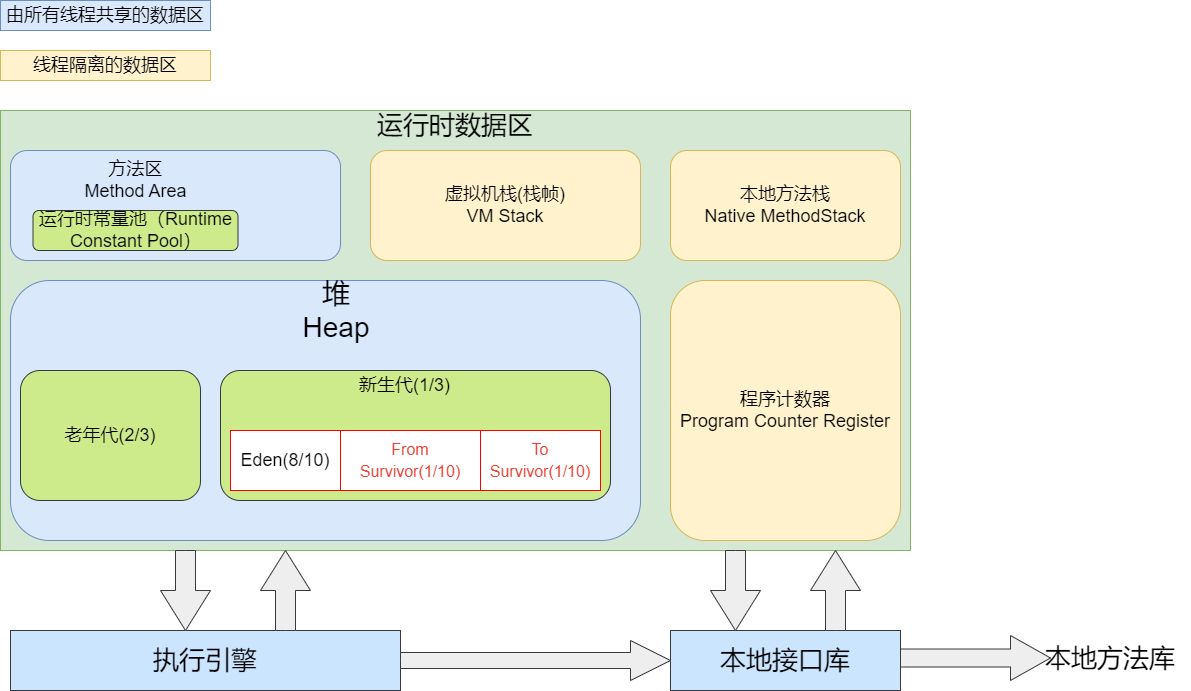

The diagram above was exported from draw.io. Its source (the exported page's mxGraphModel, read from the mxfile embedded in the PNG):
<mxGraphModel dx="1820" dy="850" grid="1" gridSize="10" guides="1" tooltips="1" connect="1" arrows="1" fold="1" page="1" pageScale="1" pageWidth="827" pageHeight="1169" math="0" shadow="0">
  <root>
    <mxCell id="0" />
    <mxCell id="1" parent="0" />
    <mxCell id="3ZBtBt5a3WacTA4lanq2-1" value="" style="rounded=0;whiteSpace=wrap;html=1;fillColor=#d5e8d4;strokeColor=#82b366;" parent="1" vertex="1">
      <mxGeometry x="60" y="140" width="910" height="440" as="geometry" />
    </mxCell>
    <mxCell id="3ZBtBt5a3WacTA4lanq2-2" value="运行时数据区" style="text;html=1;strokeColor=none;fillColor=none;align=center;verticalAlign=middle;whiteSpace=wrap;rounded=0;fontSize=26;" parent="1" vertex="1">
      <mxGeometry x="415" y="140" width="200" height="30" as="geometry" />
    </mxCell>
    <mxCell id="3ZBtBt5a3WacTA4lanq2-3" value="由所有线程共享的数据区" style="rounded=0;whiteSpace=wrap;html=1;fontSize=18;fillColor=#dae8fc;strokeColor=#6c8ebf;" parent="1" vertex="1">
      <mxGeometry x="60" y="30" width="210" height="30" as="geometry" />
    </mxCell>
    <mxCell id="3ZBtBt5a3WacTA4lanq2-4" value="线程隔离的数据区" style="rounded=0;whiteSpace=wrap;html=1;fontSize=18;fillColor=#fff2cc;strokeColor=#d6b656;" parent="1" vertex="1">
      <mxGeometry x="60" y="80" width="210" height="30" as="geometry" />
    </mxCell>
    <mxCell id="3ZBtBt5a3WacTA4lanq2-5" value="" style="rounded=1;whiteSpace=wrap;html=1;fontSize=18;fillColor=#dae8fc;strokeColor=#6c8ebf;" parent="1" vertex="1">
      <mxGeometry x="70" y="180" width="330" height="110" as="geometry" />
    </mxCell>
    <mxCell id="3ZBtBt5a3WacTA4lanq2-6" value="虚拟机栈(栈帧)&lt;br&gt;VM Stack" style="rounded=1;whiteSpace=wrap;html=1;fontSize=18;fillColor=#fff2cc;strokeColor=#d6b656;" parent="1" vertex="1">
      <mxGeometry x="430" y="180" width="270" height="110" as="geometry" />
    </mxCell>
    <mxCell id="3ZBtBt5a3WacTA4lanq2-7" value="本地方法栈&lt;br&gt;Native MethodStack" style="rounded=1;whiteSpace=wrap;html=1;fontSize=18;fillColor=#fff2cc;strokeColor=#d6b656;" parent="1" vertex="1">
      <mxGeometry x="730" y="180" width="230" height="110" as="geometry" />
    </mxCell>
    <mxCell id="3ZBtBt5a3WacTA4lanq2-8" value="" style="rounded=1;whiteSpace=wrap;html=1;fontSize=18;fillColor=#dae8fc;strokeColor=#6c8ebf;" parent="1" vertex="1">
      <mxGeometry x="70" y="310" width="630" height="260" as="geometry" />
    </mxCell>
    <mxCell id="3ZBtBt5a3WacTA4lanq2-9" value="程序计数器&lt;br&gt;Program Counter Register" style="rounded=1;whiteSpace=wrap;html=1;fontSize=18;fillColor=#fff2cc;strokeColor=#d6b656;" parent="1" vertex="1">
      <mxGeometry x="730" y="310" width="230" height="260" as="geometry" />
    </mxCell>
    <mxCell id="3ZBtBt5a3WacTA4lanq2-10" value="堆&lt;br style=&quot;font-size: 28px;&quot;&gt;Heap" style="text;html=1;strokeColor=none;fillColor=none;align=center;verticalAlign=middle;whiteSpace=wrap;rounded=0;fontSize=28;" parent="1" vertex="1">
      <mxGeometry x="297.5" y="325" width="196" height="30" as="geometry" />
    </mxCell>
    <mxCell id="3ZBtBt5a3WacTA4lanq2-11" value="方法区&lt;br&gt;Method Area" style="text;html=1;strokeColor=none;fillColor=none;align=center;verticalAlign=middle;whiteSpace=wrap;rounded=0;fontSize=18;" parent="1" vertex="1">
      <mxGeometry x="137.5" y="195" width="115" height="30" as="geometry" />
    </mxCell>
    <mxCell id="3ZBtBt5a3WacTA4lanq2-13" value="运行时常量池（Runtime Constant Pool）" style="rounded=1;whiteSpace=wrap;html=1;fontSize=18;fillColor=#cdeb8b;strokeColor=#36393d;" parent="1" vertex="1">
      <mxGeometry x="92.5" y="240" width="205" height="40" as="geometry" />
    </mxCell>
    <mxCell id="3ZBtBt5a3WacTA4lanq2-14" value="老年代(2/3)" style="rounded=1;whiteSpace=wrap;html=1;fontSize=18;strokeColor=#36393d;fillColor=#cdeb8b;" parent="1" vertex="1">
      <mxGeometry x="80" y="400" width="180" height="130" as="geometry" />
    </mxCell>
    <mxCell id="3ZBtBt5a3WacTA4lanq2-15" value="" style="rounded=1;whiteSpace=wrap;html=1;fontSize=18;strokeColor=#36393d;fillColor=#cdeb8b;" parent="1" vertex="1">
      <mxGeometry x="280" y="400" width="390" height="130" as="geometry" />
    </mxCell>
    <mxCell id="3ZBtBt5a3WacTA4lanq2-16" value="新生代(1/3)" style="text;html=1;strokeColor=none;fillColor=none;align=center;verticalAlign=middle;whiteSpace=wrap;rounded=0;fontSize=18;" parent="1" vertex="1">
      <mxGeometry x="406.5" y="400" width="115" height="30" as="geometry" />
    </mxCell>
    <mxCell id="3ZBtBt5a3WacTA4lanq2-18" value="Eden(8/10)" style="rounded=0;whiteSpace=wrap;html=1;fontSize=18;strokeColor=#FF0000;" parent="1" vertex="1">
      <mxGeometry x="290" y="460" width="110" height="60" as="geometry" />
    </mxCell>
    <mxCell id="3ZBtBt5a3WacTA4lanq2-20" value="&lt;span style=&quot;color: rgb(234, 67, 53); font-family: arial, sans-serif; font-size: 16px; text-align: left; background-color: rgb(255, 255, 255);&quot;&gt;From Survivor(1/10)&lt;/span&gt;" style="rounded=0;whiteSpace=wrap;html=1;fontSize=18;strokeColor=#FF0000;" parent="1" vertex="1">
      <mxGeometry x="400" y="460" width="140" height="60" as="geometry" />
    </mxCell>
    <mxCell id="3ZBtBt5a3WacTA4lanq2-21" value="&lt;span style=&quot;color: rgb(234, 67, 53); font-family: arial, sans-serif; font-size: 16px; text-align: left; background-color: rgb(255, 255, 255);&quot;&gt;To Survivor(1/10)&lt;/span&gt;" style="rounded=0;whiteSpace=wrap;html=1;fontSize=18;strokeColor=#FF0000;" parent="1" vertex="1">
      <mxGeometry x="540" y="460" width="120" height="60" as="geometry" />
    </mxCell>
    <mxCell id="3ZBtBt5a3WacTA4lanq2-22" value="执行引擎" style="rounded=0;whiteSpace=wrap;html=1;fontSize=26;strokeColor=#36393d;fillColor=#cce5ff;" parent="1" vertex="1">
      <mxGeometry x="70" y="660" width="390" height="60" as="geometry" />
    </mxCell>
    <mxCell id="3ZBtBt5a3WacTA4lanq2-23" value="本地接口库" style="rounded=0;whiteSpace=wrap;html=1;fontSize=26;strokeColor=#36393d;fillColor=#cce5ff;" parent="1" vertex="1">
      <mxGeometry x="730" y="660" width="230" height="60" as="geometry" />
    </mxCell>
    <mxCell id="3ZBtBt5a3WacTA4lanq2-24" value="本地方法库" style="text;html=1;strokeColor=none;fillColor=none;align=center;verticalAlign=middle;whiteSpace=wrap;rounded=0;fontSize=26;" parent="1" vertex="1">
      <mxGeometry x="1090" y="655" width="160" height="65" as="geometry" />
    </mxCell>
    <mxCell id="3ZBtBt5a3WacTA4lanq2-27" value="" style="html=1;shadow=0;dashed=0;align=center;verticalAlign=middle;shape=mxgraph.arrows2.arrow;dy=0.6;dx=40;direction=south;notch=0;fontSize=26;strokeColor=#36393d;fillColor=#eeeeee;" parent="1" vertex="1">
      <mxGeometry x="220" y="580" width="50" height="80" as="geometry" />
    </mxCell>
    <mxCell id="3ZBtBt5a3WacTA4lanq2-29" value="" style="html=1;shadow=0;dashed=0;align=center;verticalAlign=middle;shape=mxgraph.arrows2.arrow;dy=0.6;dx=40;direction=north;notch=0;fontSize=26;strokeColor=#36393d;fillColor=#eeeeee;" parent="1" vertex="1">
      <mxGeometry x="320" y="580" width="50" height="80" as="geometry" />
    </mxCell>
    <mxCell id="3ZBtBt5a3WacTA4lanq2-30" value="" style="html=1;shadow=0;dashed=0;align=center;verticalAlign=middle;shape=mxgraph.arrows2.arrow;dy=0.6;dx=40;notch=0;fontSize=26;strokeColor=#36393d;fillColor=#eeeeee;" parent="1" vertex="1">
      <mxGeometry x="460" y="670" width="270" height="40" as="geometry" />
    </mxCell>
    <mxCell id="3ZBtBt5a3WacTA4lanq2-31" value="" style="html=1;shadow=0;dashed=0;align=center;verticalAlign=middle;shape=mxgraph.arrows2.arrow;dy=0.6;dx=40;direction=south;notch=0;fontSize=26;strokeColor=#36393d;fillColor=#eeeeee;" parent="1" vertex="1">
      <mxGeometry x="770" y="580" width="50" height="80" as="geometry" />
    </mxCell>
    <mxCell id="3ZBtBt5a3WacTA4lanq2-32" value="" style="html=1;shadow=0;dashed=0;align=center;verticalAlign=middle;shape=mxgraph.arrows2.arrow;dy=0.6;dx=40;direction=north;notch=0;fontSize=26;strokeColor=#36393d;fillColor=#eeeeee;" parent="1" vertex="1">
      <mxGeometry x="870" y="580" width="50" height="80" as="geometry" />
    </mxCell>
    <mxCell id="3ZBtBt5a3WacTA4lanq2-33" value="" style="html=1;shadow=0;dashed=0;align=center;verticalAlign=middle;shape=mxgraph.arrows2.arrow;dy=0.6;dx=40;notch=0;fontSize=26;strokeColor=#36393d;fillColor=#eeeeee;" parent="1" vertex="1">
      <mxGeometry x="960" y="665" width="150" height="45" as="geometry" />
    </mxCell>
  </root>
</mxGraphModel>